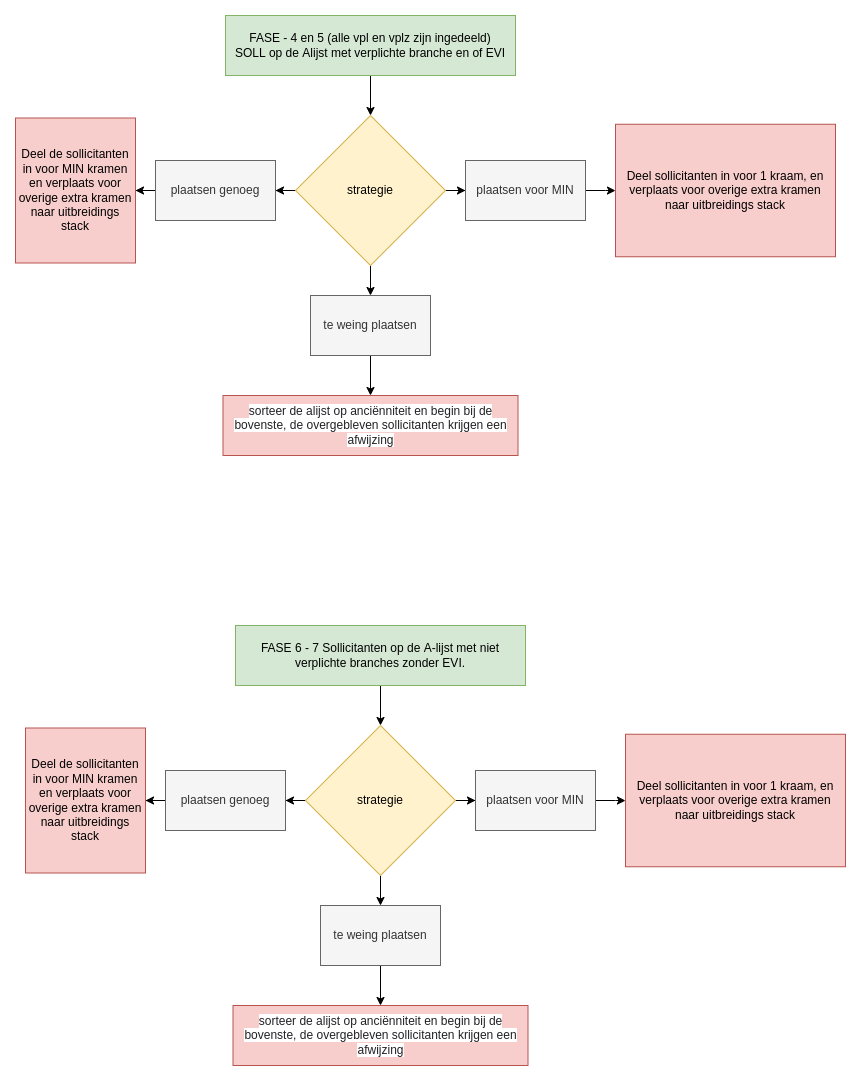

The diagram above was exported from draw.io. Its source (the exported page's mxGraphModel, read from the mxfile embedded in the PNG):
<mxGraphModel dx="1422" dy="905" grid="1" gridSize="10" guides="1" tooltips="1" connect="1" arrows="1" fold="1" page="1" pageScale="1" pageWidth="850" pageHeight="1100" math="0" shadow="0">
  <root>
    <mxCell id="0" />
    <mxCell id="1" parent="0" />
    <mxCell id="1AGJ1-IeQ3G_iuY8s9Mn-3" style="edgeStyle=orthogonalEdgeStyle;rounded=0;orthogonalLoop=1;jettySize=auto;html=1;" parent="1" source="1AGJ1-IeQ3G_iuY8s9Mn-1" target="1AGJ1-IeQ3G_iuY8s9Mn-2" edge="1">
      <mxGeometry relative="1" as="geometry" />
    </mxCell>
    <mxCell id="1AGJ1-IeQ3G_iuY8s9Mn-1" value="FASE - 4 en 5 (alle vpl en vplz zijn ingedeeld)&lt;br&gt;SOLL op de Alijst met verplichte branche en of EVI" style="rounded=0;whiteSpace=wrap;html=1;fillColor=#d5e8d4;strokeColor=#82b366;" parent="1" vertex="1">
      <mxGeometry x="220" y="10" width="290" height="60" as="geometry" />
    </mxCell>
    <mxCell id="1AGJ1-IeQ3G_iuY8s9Mn-7" style="edgeStyle=orthogonalEdgeStyle;rounded=0;orthogonalLoop=1;jettySize=auto;html=1;" parent="1" source="1AGJ1-IeQ3G_iuY8s9Mn-2" target="1AGJ1-IeQ3G_iuY8s9Mn-5" edge="1">
      <mxGeometry relative="1" as="geometry" />
    </mxCell>
    <mxCell id="1AGJ1-IeQ3G_iuY8s9Mn-9" value="" style="edgeStyle=orthogonalEdgeStyle;rounded=0;orthogonalLoop=1;jettySize=auto;html=1;" parent="1" source="1AGJ1-IeQ3G_iuY8s9Mn-2" target="1AGJ1-IeQ3G_iuY8s9Mn-8" edge="1">
      <mxGeometry relative="1" as="geometry" />
    </mxCell>
    <mxCell id="1AGJ1-IeQ3G_iuY8s9Mn-11" value="" style="edgeStyle=orthogonalEdgeStyle;rounded=0;orthogonalLoop=1;jettySize=auto;html=1;" parent="1" source="1AGJ1-IeQ3G_iuY8s9Mn-2" target="1AGJ1-IeQ3G_iuY8s9Mn-10" edge="1">
      <mxGeometry relative="1" as="geometry" />
    </mxCell>
    <mxCell id="1AGJ1-IeQ3G_iuY8s9Mn-2" value="strategie" style="rhombus;whiteSpace=wrap;html=1;fillColor=#fff2cc;strokeColor=#d6b656;" parent="1" vertex="1">
      <mxGeometry x="290" y="110" width="150" height="150" as="geometry" />
    </mxCell>
    <mxCell id="mt3nEo4XX9i7MKaFJ43V-1" style="edgeStyle=orthogonalEdgeStyle;rounded=0;orthogonalLoop=1;jettySize=auto;html=1;exitX=0;exitY=0.5;exitDx=0;exitDy=0;" parent="1" source="1AGJ1-IeQ3G_iuY8s9Mn-5" target="1AGJ1-IeQ3G_iuY8s9Mn-14" edge="1">
      <mxGeometry relative="1" as="geometry" />
    </mxCell>
    <mxCell id="1AGJ1-IeQ3G_iuY8s9Mn-5" value="plaatsen genoeg" style="rounded=0;whiteSpace=wrap;html=1;fillColor=#f5f5f5;fontColor=#333333;strokeColor=#666666;" parent="1" vertex="1">
      <mxGeometry x="150" y="155" width="120" height="60" as="geometry" />
    </mxCell>
    <mxCell id="1AGJ1-IeQ3G_iuY8s9Mn-16" style="edgeStyle=orthogonalEdgeStyle;rounded=0;orthogonalLoop=1;jettySize=auto;html=1;fontSize=12;" parent="1" source="1AGJ1-IeQ3G_iuY8s9Mn-8" target="1AGJ1-IeQ3G_iuY8s9Mn-13" edge="1">
      <mxGeometry relative="1" as="geometry" />
    </mxCell>
    <mxCell id="1AGJ1-IeQ3G_iuY8s9Mn-8" value="plaatsen voor MIN" style="whiteSpace=wrap;html=1;fillColor=#f5f5f5;fontColor=#333333;strokeColor=#666666;" parent="1" vertex="1">
      <mxGeometry x="460" y="155" width="120" height="60" as="geometry" />
    </mxCell>
    <mxCell id="1AGJ1-IeQ3G_iuY8s9Mn-15" style="edgeStyle=orthogonalEdgeStyle;rounded=0;orthogonalLoop=1;jettySize=auto;html=1;entryX=0.5;entryY=0;entryDx=0;entryDy=0;fontSize=12;" parent="1" source="1AGJ1-IeQ3G_iuY8s9Mn-10" target="1AGJ1-IeQ3G_iuY8s9Mn-12" edge="1">
      <mxGeometry relative="1" as="geometry" />
    </mxCell>
    <mxCell id="1AGJ1-IeQ3G_iuY8s9Mn-10" value="te weing plaatsen" style="whiteSpace=wrap;html=1;fillColor=#f5f5f5;fontColor=#333333;strokeColor=#666666;" parent="1" vertex="1">
      <mxGeometry x="305" y="290" width="120" height="60" as="geometry" />
    </mxCell>
    <mxCell id="1AGJ1-IeQ3G_iuY8s9Mn-12" value="&lt;span style=&quot;color: rgb(32 , 33 , 36) ; font-family: &amp;#34;arial&amp;#34; , sans-serif ; text-align: left ; background-color: rgb(255 , 255 , 255)&quot;&gt;&lt;font style=&quot;font-size: 12px&quot;&gt;sorteer de alijst op anciënniteit en begin bij de bovenste, de overgebleven sollicitanten krijgen een afwijzing&lt;/font&gt;&lt;/span&gt;" style="rounded=0;whiteSpace=wrap;html=1;fillColor=#f8cecc;strokeColor=#b85450;" parent="1" vertex="1">
      <mxGeometry x="217.5" y="390" width="295" height="60" as="geometry" />
    </mxCell>
    <mxCell id="1AGJ1-IeQ3G_iuY8s9Mn-13" value="Deel sollicitanten in voor 1 kraam, en verplaats voor overige extra kramen naar uitbreidings stack" style="rounded=0;whiteSpace=wrap;html=1;fillColor=#f8cecc;strokeColor=#b85450;" parent="1" vertex="1">
      <mxGeometry x="610" y="118.75" width="220" height="132.5" as="geometry" />
    </mxCell>
    <mxCell id="1AGJ1-IeQ3G_iuY8s9Mn-14" value="Deel de sollicitanten in voor MIN kramen en verplaats voor overige extra kramen naar uitbreidings stack" style="rounded=0;whiteSpace=wrap;html=1;fillColor=#f8cecc;strokeColor=#b85450;" parent="1" vertex="1">
      <mxGeometry x="10" y="112.5" width="120" height="145" as="geometry" />
    </mxCell>
    <mxCell id="mt3nEo4XX9i7MKaFJ43V-2" style="edgeStyle=orthogonalEdgeStyle;rounded=0;orthogonalLoop=1;jettySize=auto;html=1;" parent="1" source="mt3nEo4XX9i7MKaFJ43V-3" target="mt3nEo4XX9i7MKaFJ43V-7" edge="1">
      <mxGeometry relative="1" as="geometry" />
    </mxCell>
    <mxCell id="mt3nEo4XX9i7MKaFJ43V-3" value="FASE 6 - 7 Sollicitanten op de A-lijst met niet verplichte branches zonder EVI." style="rounded=0;whiteSpace=wrap;html=1;fillColor=#d5e8d4;strokeColor=#82b366;" parent="1" vertex="1">
      <mxGeometry x="230" y="620" width="290" height="60" as="geometry" />
    </mxCell>
    <mxCell id="mt3nEo4XX9i7MKaFJ43V-4" style="edgeStyle=orthogonalEdgeStyle;rounded=0;orthogonalLoop=1;jettySize=auto;html=1;" parent="1" source="mt3nEo4XX9i7MKaFJ43V-7" target="mt3nEo4XX9i7MKaFJ43V-9" edge="1">
      <mxGeometry relative="1" as="geometry" />
    </mxCell>
    <mxCell id="mt3nEo4XX9i7MKaFJ43V-5" value="" style="edgeStyle=orthogonalEdgeStyle;rounded=0;orthogonalLoop=1;jettySize=auto;html=1;" parent="1" source="mt3nEo4XX9i7MKaFJ43V-7" target="mt3nEo4XX9i7MKaFJ43V-11" edge="1">
      <mxGeometry relative="1" as="geometry" />
    </mxCell>
    <mxCell id="mt3nEo4XX9i7MKaFJ43V-6" value="" style="edgeStyle=orthogonalEdgeStyle;rounded=0;orthogonalLoop=1;jettySize=auto;html=1;" parent="1" source="mt3nEo4XX9i7MKaFJ43V-7" target="mt3nEo4XX9i7MKaFJ43V-13" edge="1">
      <mxGeometry relative="1" as="geometry" />
    </mxCell>
    <mxCell id="mt3nEo4XX9i7MKaFJ43V-7" value="strategie" style="rhombus;whiteSpace=wrap;html=1;fillColor=#fff2cc;strokeColor=#d6b656;" parent="1" vertex="1">
      <mxGeometry x="300" y="720" width="150" height="150" as="geometry" />
    </mxCell>
    <mxCell id="mt3nEo4XX9i7MKaFJ43V-8" style="edgeStyle=orthogonalEdgeStyle;rounded=0;orthogonalLoop=1;jettySize=auto;html=1;exitX=0;exitY=0.5;exitDx=0;exitDy=0;" parent="1" source="mt3nEo4XX9i7MKaFJ43V-9" target="mt3nEo4XX9i7MKaFJ43V-16" edge="1">
      <mxGeometry relative="1" as="geometry" />
    </mxCell>
    <mxCell id="mt3nEo4XX9i7MKaFJ43V-9" value="plaatsen genoeg" style="rounded=0;whiteSpace=wrap;html=1;fillColor=#f5f5f5;fontColor=#333333;strokeColor=#666666;" parent="1" vertex="1">
      <mxGeometry x="160" y="765" width="120" height="60" as="geometry" />
    </mxCell>
    <mxCell id="mt3nEo4XX9i7MKaFJ43V-10" style="edgeStyle=orthogonalEdgeStyle;rounded=0;orthogonalLoop=1;jettySize=auto;html=1;fontSize=12;" parent="1" source="mt3nEo4XX9i7MKaFJ43V-11" target="mt3nEo4XX9i7MKaFJ43V-15" edge="1">
      <mxGeometry relative="1" as="geometry" />
    </mxCell>
    <mxCell id="mt3nEo4XX9i7MKaFJ43V-11" value="plaatsen voor MIN" style="whiteSpace=wrap;html=1;fillColor=#f5f5f5;fontColor=#333333;strokeColor=#666666;" parent="1" vertex="1">
      <mxGeometry x="470" y="765" width="120" height="60" as="geometry" />
    </mxCell>
    <mxCell id="mt3nEo4XX9i7MKaFJ43V-12" style="edgeStyle=orthogonalEdgeStyle;rounded=0;orthogonalLoop=1;jettySize=auto;html=1;entryX=0.5;entryY=0;entryDx=0;entryDy=0;fontSize=12;" parent="1" source="mt3nEo4XX9i7MKaFJ43V-13" target="mt3nEo4XX9i7MKaFJ43V-14" edge="1">
      <mxGeometry relative="1" as="geometry" />
    </mxCell>
    <mxCell id="mt3nEo4XX9i7MKaFJ43V-13" value="te weing plaatsen" style="whiteSpace=wrap;html=1;fillColor=#f5f5f5;fontColor=#333333;strokeColor=#666666;" parent="1" vertex="1">
      <mxGeometry x="315" y="900" width="120" height="60" as="geometry" />
    </mxCell>
    <mxCell id="mt3nEo4XX9i7MKaFJ43V-14" value="&lt;span style=&quot;color: rgb(32 , 33 , 36) ; font-family: &amp;#34;arial&amp;#34; , sans-serif ; text-align: left ; background-color: rgb(255 , 255 , 255)&quot;&gt;&lt;font style=&quot;font-size: 12px&quot;&gt;sorteer de alijst op anciënniteit en begin bij de bovenste, de overgebleven sollicitanten krijgen een afwijzing&lt;/font&gt;&lt;/span&gt;" style="rounded=0;whiteSpace=wrap;html=1;fillColor=#f8cecc;strokeColor=#b85450;" parent="1" vertex="1">
      <mxGeometry x="227.5" y="1000" width="295" height="60" as="geometry" />
    </mxCell>
    <mxCell id="mt3nEo4XX9i7MKaFJ43V-15" value="Deel sollicitanten in voor 1 kraam, en verplaats voor overige extra kramen naar uitbreidings stack" style="rounded=0;whiteSpace=wrap;html=1;fillColor=#f8cecc;strokeColor=#b85450;" parent="1" vertex="1">
      <mxGeometry x="620" y="728.75" width="220" height="132.5" as="geometry" />
    </mxCell>
    <mxCell id="mt3nEo4XX9i7MKaFJ43V-16" value="Deel de sollicitanten in voor MIN kramen en verplaats voor overige extra kramen naar uitbreidings stack" style="rounded=0;whiteSpace=wrap;html=1;fillColor=#f8cecc;strokeColor=#b85450;" parent="1" vertex="1">
      <mxGeometry x="20" y="722.5" width="120" height="145" as="geometry" />
    </mxCell>
  </root>
</mxGraphModel>